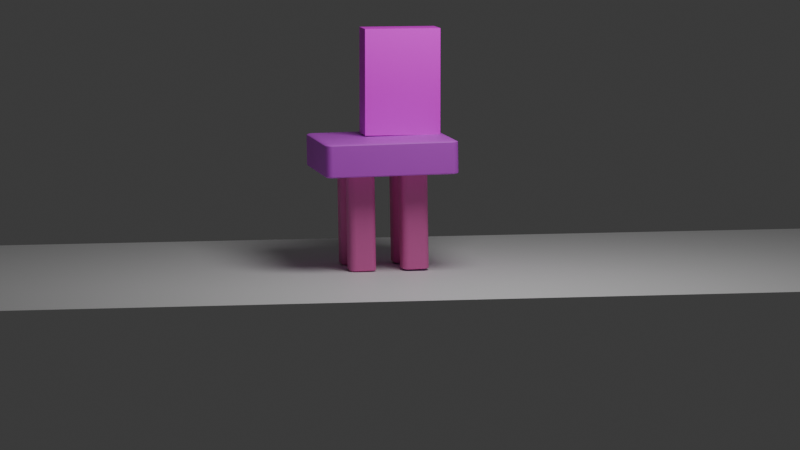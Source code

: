 # Source: stool.blend  (saved by Blender 4.1.24; exported with 4.5.12 LTS)
import bpy
from mathutils import Matrix  # noqa: F401  (used for matrix-valued properties, if any)

bpy.ops.wm.read_factory_settings(use_empty=True)
scene = bpy.context.scene
scene.name = 'Scene'

# ---- collections
col_collection = bpy.data.collections.new('Collection'); scene.collection.children.link(col_collection)

# ---- images (referenced by path relative to the original .blend; pixels are not part of the script)
import os
ASSET_DIR = os.environ.get("B2B_ASSET_DIR", "")  # directory of the original .blend (textures are referenced by path, not embedded)
HERE = os.path.dirname(os.path.abspath(__file__))  # packed textures are extracted next to this script under _unpacked/

def load_image(name, relpath, width, height, colorspace="sRGB"):
    """Load a texture the original file referenced (path relative to the .blend, or extracted next to this script)."""
    p = next((c for c in (os.path.join(HERE, relpath), os.path.join(ASSET_DIR, relpath)) if relpath and os.path.exists(c)), "")
    if p:
        img = bpy.data.images.load(p, check_existing=True)
        img.name = name
    else:  # same state as the original file: an image datablock whose file is absent (Cycles renders it pink)
        img = bpy.data.images.new(name, width, height)
        img.source = "FILE"
        img.filepath = "//" + (relpath or name)
    img.colorspace_settings.name = colorspace
    return img
img_png_clipart_breakfast_cereal_chex_mix_packaging_and_labeling_te = load_image('png-clipart-breakfast-cereal-chex-mix-packaging-and-labeling-te', 'png-clipart-breakfast-cereal-chex-mix-packaging-and-labeling-textured-box-miscellaneous-grass.png', 1024, 1024, 'sRGB')

# ---- materials (node trees are filled in below, after node groups)
mat_material_001 = bpy.data.materials.new('Material.001')
mat_material_001.use_transparent_shadow = False
mat_material_003 = bpy.data.materials.new('Material.003')
mat_material_003.use_transparent_shadow = False
mat_material_004 = bpy.data.materials.new('Material.004')
mat_material_004.use_transparent_shadow = False
mat_material = bpy.data.materials.new('Material')
mat_material.use_transparent_shadow = False

# ---- material node trees
mat_material_001.use_nodes = True; mat_material_001.node_tree.nodes.clear()
_N = mat_material_001.node_tree.nodes; _L = mat_material_001.node_tree.links
n0 = _N.new('ShaderNodeBsdfPrincipled'); n0.name = 'Principled BSDF'; n0.location = (10, 300)
n0.inputs[0].default_value = (0.6532, 0.08209, 0.8019, 1.0)
n1 = _N.new('ShaderNodeOutputMaterial'); n1.name = 'Material Output'; n1.location = (300, 300)
_L.new(n0.outputs[0], n1.inputs[0])
n1.is_active_output = True
mat_material_003.use_nodes = True; mat_material_003.node_tree.nodes.clear()
_N = mat_material_003.node_tree.nodes; _L = mat_material_003.node_tree.links
n0 = _N.new('ShaderNodeBsdfPrincipled'); n0.name = 'Principled BSDF'; n0.location = (10, 300)
n0.inputs[0].default_value = (0.802, 0.1443, 0.4634, 1.0)
n1 = _N.new('ShaderNodeOutputMaterial'); n1.name = 'Material Output'; n1.location = (300, 300)
_L.new(n0.outputs[0], n1.inputs[0])
n1.is_active_output = True
mat_material_004.use_nodes = True; mat_material_004.node_tree.nodes.clear()
_N = mat_material_004.node_tree.nodes; _L = mat_material_004.node_tree.links
n0 = _N.new('ShaderNodeBsdfPrincipled'); n0.name = 'Principled BSDF'; n0.location = (10, 300)
n1 = _N.new('ShaderNodeOutputMaterial'); n1.name = 'Material Output'; n1.location = (300, 300)
n2 = _N.new('ShaderNodeTexImage'); n2.name = 'Image Texture'; n2.location = (-280, 271)
n2.image = img_png_clipart_breakfast_cereal_chex_mix_packaging_and_labeling_te
_L.new(n0.outputs[0], n1.inputs[0])
_L.new(n2.outputs[0], n0.inputs[0])
n1.is_active_output = True
mat_material.use_nodes = True; mat_material.node_tree.nodes.clear()
_N = mat_material.node_tree.nodes; _L = mat_material.node_tree.links
n0 = _N.new('ShaderNodeBsdfPrincipled'); n0.name = 'Principled BSDF'; n0.location = (10, 300)
n1 = _N.new('ShaderNodeOutputMaterial'); n1.name = 'Material Output'; n1.location = (300, 300)
_L.new(n0.outputs[0], n1.inputs[0])
n1.is_active_output = True

# ---- world
world_world = bpy.data.worlds.new('World'); scene.world = world_world
world_world.use_nodes = True; world_world.node_tree.nodes.clear()
_N = world_world.node_tree.nodes; _L = world_world.node_tree.links
n0 = _N.new('ShaderNodeOutputWorld'); n0.name = 'World Output'; n0.location = (300, 300)
n1 = _N.new('ShaderNodeBackground'); n1.name = 'Background'; n1.location = (10, 300)
n1.inputs[0].default_value = (0.05088, 0.05088, 0.05088, 1.0)
_L.new(n1.outputs[0], n0.inputs[0])
n0.is_active_output = True
world_world.color = (0.05088, 0.05088, 0.05088)
world_world.use_sun_shadow = False
world_world.sun_shadow_jitter_overblur = 0.0

# ---- cameras
cam_camera = bpy.data.cameras.new('Camera')
cam_camera.clip_end = 100.0
cam_camera.lens = 174.2
cam_camera.ortho_scale = 7.314

# ---- lights
light_light = bpy.data.lights.new('Light', 'POINT')
light_light.transmission_factor = 0.0
light_light.energy = 1000.0
light_light.shadow_soft_size = 1.628
light_light.shadow_maximum_resolution = 0.006
light_light.use_absolute_resolution = True
light_point_001 = bpy.data.lights.new('Point.001', 'POINT')
light_point_001.transmission_factor = 0.0
light_point_001.shadow_soft_size = 0.4456
light_point_001.shadow_maximum_resolution = 0.006
light_point_001.use_absolute_resolution = True

# ---- meshes
me_cube = bpy.data.meshes.new('Cube')
me_cube.from_pydata([(-1.0, -1.0, -1.0), (-1.0, -1.0, 1.0), (-1.0, 1.0, -1.0), (-1.0, 1.0, 1.0), (1.0, -1.0, -1.0), (1.0, -1.0, 1.0), (1.0, 1.0, -1.0), (1.0, 1.0, 1.0), (-1.0, 0.6, -1.0), (-1.0, 0.2, -1.0), (-1.0, -0.2, -1.0), (-1.0, -0.6, -1.0), (-1.0, -0.6, 1.0), (-1.0, -0.2, 1.0), (-1.0, 0.2, 1.0), (-1.0, 0.6, 1.0), (1.0, -0.6, -1.0), (1.0, -0.2, -1.0), (1.0, 0.2, -1.0), (1.0, 0.6, -1.0), (1.0, 0.6, 1.0), (1.0, 0.2, 1.0), (1.0, -0.2, 1.0), (1.0, -0.6, 1.0), (0.6, 1.0, -1.0), (0.2, 1.0, -1.0), (-0.2, 1.0, -1.0), (-0.6, 1.0, -1.0), (-0.6, 1.0, 1.0), (-0.2, 1.0, 1.0), (0.2, 1.0, 1.0), (0.6, 1.0, 1.0), (-0.6, -1.0, -1.0), (-0.2, -1.0, -1.0), (0.2, -1.0, -1.0), (0.6, -1.0, -1.0), (0.6, -1.0, 1.0), (0.2, -1.0, 1.0), (-0.2, -1.0, 1.0), (-0.6, -1.0, 1.0), (-0.6, 0.6, 1.0), (-0.2, 0.6, 1.0), (0.2, 0.6, 1.0), (0.6, 0.6, 1.0), (-0.6, 0.2, 1.0), (-0.2, 0.2, 1.0), (0.2, 0.2, 1.0), (0.6, 0.2, 1.0), (-0.6, -0.2, 1.0), (-0.2, -0.2, 1.0), (0.2, -0.2, 1.0), (0.6, -0.2, 1.0), (-0.6, -0.6, 1.0), (-0.2, -0.6, 1.0), (0.2, -0.6, 1.0), (0.6, -0.6, 1.0), (0.6, 0.6, -1.0), (0.2, 0.6, -1.0), (-0.2, 0.6, -1.0), (-0.6, 0.6, -1.0), (0.6, 0.2, -1.0), (0.2, 0.2, -1.0), (-0.2, 0.2, -1.0), (-0.6, 0.2, -1.0), (0.6, -0.2, -1.0), (0.2, -0.2, -1.0), (-0.2, -0.2, -1.0), (-0.6, -0.2, -1.0), (0.6, -0.6, -1.0), (0.2, -0.6, -1.0), (-0.2, -0.6, -1.0), (-0.6, -0.6, -1.0), (-0.6, 0.6, 6.805), (-0.2, 0.6, 6.805), (0.2, 0.6, 6.805), (0.6, 0.6, 6.805), (-0.6, 0.2, 6.805), (-0.2, 0.2, 6.805), (0.2, 0.2, 6.805), (0.6, 0.2, 6.805), (-0.6, -0.2, 6.805), (-0.2, -0.2, 6.805), (0.2, -0.2, 6.805), (0.6, -0.2, 6.805), (-0.6, -0.6, 6.805), (-0.2, -0.6, 6.805), (0.2, -0.6, 6.805), (0.6, -0.6, 6.805)], [], [(8, 15, 3, 2), (24, 31, 7, 6), (16, 23, 5, 4), (32, 39, 1, 0), (68, 16, 4, 35), (52, 12, 1, 39), (28, 3, 15, 40), (40, 15, 14, 44), (44, 14, 13, 48), (48, 13, 12, 52), (24, 6, 19, 56), (56, 19, 18, 60), (60, 18, 17, 64), (64, 17, 16, 68), (6, 7, 20, 19), (19, 20, 21, 18), (18, 21, 22, 17), (17, 22, 23, 16), (0, 1, 12, 11), (11, 12, 13, 10), (10, 13, 14, 9), (9, 14, 15, 8), (10, 67, 71, 11), (67, 66, 70, 71), (66, 65, 69, 70), (65, 64, 68, 69), (9, 63, 67, 10), (63, 62, 66, 67), (62, 61, 65, 66), (61, 60, 64, 65), (8, 59, 63, 9), (59, 58, 62, 63), (58, 57, 61, 62), (57, 56, 60, 61), (2, 27, 59, 8), (27, 26, 58, 59), (26, 25, 57, 58), (25, 24, 56, 57), (22, 51, 55, 23), (51, 50, 82, 83), (50, 49, 53, 54), (43, 42, 74, 75), (21, 47, 51, 22), (47, 46, 50, 51), (46, 45, 49, 50), (45, 44, 48, 49), (20, 43, 47, 21), (49, 48, 80, 81), (42, 41, 45, 46), (41, 40, 72, 73), (7, 31, 43, 20), (31, 30, 42, 43), (30, 29, 41, 42), (29, 28, 40, 41), (23, 55, 36, 5), (55, 54, 37, 36), (54, 53, 38, 37), (53, 52, 39, 38), (11, 71, 32, 0), (71, 70, 33, 32), (70, 69, 34, 33), (69, 68, 35, 34), (4, 5, 36, 35), (35, 36, 37, 34), (34, 37, 38, 33), (33, 38, 39, 32), (2, 3, 28, 27), (27, 28, 29, 26), (26, 29, 30, 25), (25, 30, 31, 24), (83, 82, 86, 87), (81, 80, 84, 85), (75, 74, 78, 79), (73, 72, 76, 77), (55, 51, 83, 87), (47, 43, 75, 79), (50, 54, 86, 82), (44, 45, 77, 76), (42, 46, 78, 74), (52, 53, 85, 84), (53, 49, 81, 85), (45, 41, 73, 77), (48, 52, 84, 80), (46, 47, 79, 78), (40, 44, 76, 72), (54, 55, 87, 86)])
me_cube.polygons.foreach_set('material_index', [0, 0, 0, 0, 0, 0, 0, 0, 0, 0, 0, 0, 0, 0, 0, 0, 0, 0, 0, 0, 0, 0, 0, 0, 0, 0, 0, 0, 0, 0, 0, 0, 0, 0, 0, 0, 0, 0, 0, 1, 0, 1, 0, 0, 0, 0, 0, 1, 0, 1, 0, 0, 0, 0, 0, 0, 0, 0, 0, 0, 0, 0, 0, 0, 0, 0, 0, 0, 0, 0, 0, 0, 0, 0, 1, 1, 1, 1, 1, 1, 1, 1, 1, 1, 1, 1])
_uv = me_cube.uv_layers.new(name='UVMap')
_uv.uv.foreach_set('vector', [0.375, 0.2, 0.625, 0.2, 0.625, 0.25, 0.375, 0.25, 0.375, 0.45, 0.625, 0.45, 0.625, 0.5, 0.375, 0.5, 0.375, 0.7, 0.625, 0.7, 0.625, 0.75, 0.375, 0.75, 0.375, 0.95, 0.625, 0.95, 0.625, 1.0, 0.375, 1.0, 0.325, 0.7, 0.375, 0.7, 0.375, 0.75, 0.325, 0.75, 0.825, 0.7, 0.875, 0.7, 0.875, 0.75, 0.825, 0.75, 0.825, 0.5, 0.875, 0.5, 0.875, 0.55, 0.825, 0.55, 0.825, 0.55, 0.875, 0.55, 0.875, 0.6, 0.825, 0.6, 0.825, 0.6, 0.875, 0.6, 0.875, 0.65, 0.825, 0.65, 0.825, 0.65, 0.875, 0.65, 0.875, 0.7, 0.825, 0.7, 0.325, 0.5, 0.375, 0.5, 0.375, 0.55, 0.325, 0.55, 0.325, 0.55, 0.375, 0.55, 0.375, 0.6, 0.325, 0.6, 0.325, 0.6, 0.375, 0.6, 0.375, 0.65, 0.325, 0.65, 0.325, 0.65, 0.375, 0.65, 0.375, 0.7, 0.325, 0.7, 0.375, 0.5, 0.625, 0.5, 0.625, 0.55, 0.375, 0.55, 0.375, 0.55, 0.625, 0.55, 0.625, 0.6, 0.375, 0.6, 0.375, 0.6, 0.625, 0.6, 0.625, 0.65, 0.375, 0.65, 0.375, 0.65, 0.625, 0.65, 0.625, 0.7, 0.375, 0.7, 0.375, 0.0, 0.625, 0.0, 0.625, 0.05, 0.375, 0.05, 0.375, 0.05, 0.625, 0.05, 0.625, 0.1, 0.375, 0.1, 0.375, 0.1, 0.625, 0.1, 0.625, 0.15, 0.375, 0.15, 0.375, 0.15, 0.625, 0.15, 0.625, 0.2, 0.375, 0.2, 0.125, 0.65, 0.175, 0.65, 0.175, 0.7, 0.125, 0.7, 0.175, 0.65, 0.225, 0.65, 0.225, 0.7, 0.175, 0.7, 0.225, 0.65, 0.275, 0.65, 0.275, 0.7, 0.225, 0.7, 0.275, 0.65, 0.325, 0.65, 0.325, 0.7, 0.275, 0.7, 0.125, 0.6, 0.175, 0.6, 0.175, 0.65, 0.125, 0.65, 0.175, 0.6, 0.225, 0.6, 0.225, 0.65, 0.175, 0.65, 0.225, 0.6, 0.275, 0.6, 0.275, 0.65, 0.225, 0.65, 0.275, 0.6, 0.325, 0.6, 0.325, 0.65, 0.275, 0.65, 0.125, 0.55, 0.175, 0.55, 0.175, 0.6, 0.125, 0.6, 0.175, 0.55, 0.225, 0.55, 0.225, 0.6, 0.175, 0.6, 0.225, 0.55, 0.275, 0.55, 0.275, 0.6, 0.225, 0.6, 0.275, 0.55, 0.325, 0.55, 0.325, 0.6, 0.275, 0.6, 0.125, 0.5, 0.175, 0.5, 0.175, 0.55, 0.125, 0.55, 0.175, 0.5, 0.225, 0.5, 0.225, 0.55, 0.175, 0.55, 0.225, 0.5, 0.275, 0.5, 0.275, 0.55, 0.225, 0.55, 0.275, 0.5, 0.325, 0.5, 0.325, 0.55, 0.275, 0.55, 0.625, 0.65, 0.675, 0.65, 0.675, 0.7, 0.625, 0.7, 0.675, 0.65, 0.725, 0.65, 0.725, 0.65, 0.675, 0.65, 0.725, 0.65, 0.775, 0.65, 0.775, 0.7, 0.725, 0.7, 0.675, 0.55, 0.725, 0.55, 0.725, 0.55, 0.675, 0.55, 0.625, 0.6, 0.675, 0.6, 0.675, 0.65, 0.625, 0.65, 0.675, 0.6, 0.725, 0.6, 0.725, 0.65, 0.675, 0.65, 0.725, 0.6, 0.775, 0.6, 0.775, 0.65, 0.725, 0.65, 0.775, 0.6, 0.825, 0.6, 0.825, 0.65, 0.775, 0.65, 0.625, 0.55, 0.675, 0.55, 0.675, 0.6, 0.625, 0.6, 0.775, 0.65, 0.825, 0.65, 0.825, 0.65, 0.775, 0.65, 0.725, 0.55, 0.775, 0.55, 0.775, 0.6, 0.725, 0.6, 0.775, 0.55, 0.825, 0.55, 0.825, 0.55, 0.775, 0.55, 0.625, 0.5, 0.675, 0.5, 0.675, 0.55, 0.625, 0.55, 0.675, 0.5, 0.725, 0.5, 0.725, 0.55, 0.675, 0.55, 0.725, 0.5, 0.775, 0.5, 0.775, 0.55, 0.725, 0.55, 0.775, 0.5, 0.825, 0.5, 0.825, 0.55, 0.775, 0.55, 0.625, 0.7, 0.675, 0.7, 0.675, 0.75, 0.625, 0.75, 0.675, 0.7, 0.725, 0.7, 0.725, 0.75, 0.675, 0.75, 0.725, 0.7, 0.775, 0.7, 0.775, 0.75, 0.725, 0.75, 0.775, 0.7, 0.825, 0.7, 0.825, 0.75, 0.775, 0.75, 0.125, 0.7, 0.175, 0.7, 0.175, 0.75, 0.125, 0.75, 0.175, 0.7, 0.225, 0.7, 0.225, 0.75, 0.175, 0.75, 0.225, 0.7, 0.275, 0.7, 0.275, 0.75, 0.225, 0.75, 0.275, 0.7, 0.325, 0.7, 0.325, 0.75, 0.275, 0.75, 0.375, 0.75, 0.625, 0.75, 0.625, 0.8, 0.375, 0.8, 0.375, 0.8, 0.625, 0.8, 0.625, 0.85, 0.375, 0.85, 0.375, 0.85, 0.625, 0.85, 0.625, 0.9, 0.375, 0.9, 0.375, 0.9, 0.625, 0.9, 0.625, 0.95, 0.375, 0.95, 0.375, 0.25, 0.625, 0.25, 0.625, 0.3, 0.375, 0.3, 0.375, 0.3, 0.625, 0.3, 0.625, 0.35, 0.375, 0.35, 0.375, 0.35, 0.625, 0.35, 0.625, 0.4, 0.375, 0.4, 0.375, 0.4, 0.625, 0.4, 0.625, 0.45, 0.375, 0.45, 0.675, 0.65, 0.725, 0.65, 0.725, 0.7, 0.675, 0.7, 0.775, 0.65, 0.825, 0.65, 0.825, 0.7, 0.775, 0.7, 0.675, 0.55, 0.725, 0.55, 0.725, 0.6, 0.675, 0.6, 0.775, 0.55, 0.825, 0.55, 0.825, 0.6, 0.775, 0.6, 0.675, 0.7, 0.675, 0.65, 0.675, 0.65, 0.675, 0.7, 0.675, 0.6, 0.675, 0.55, 0.675, 0.55, 0.675, 0.6, 0.725, 0.65, 0.725, 0.7, 0.725, 0.7, 0.725, 0.65, 0.825, 0.6, 0.775, 0.6, 0.775, 0.6, 0.825, 0.6, 0.725, 0.55, 0.725, 0.6, 0.725, 0.6, 0.725, 0.55, 0.825, 0.7, 0.775, 0.7, 0.775, 0.7, 0.825, 0.7, 0.775, 0.7, 0.775, 0.65, 0.775, 0.65, 0.775, 0.7, 0.775, 0.6, 0.775, 0.55, 0.775, 0.55, 0.775, 0.6, 0.825, 0.65, 0.825, 0.7, 0.825, 0.7, 0.825, 0.65, 0.725, 0.6, 0.675, 0.6, 0.675, 0.6, 0.725, 0.6, 0.825, 0.55, 0.825, 0.6, 0.825, 0.6, 0.825, 0.55, 0.725, 0.7, 0.675, 0.7, 0.675, 0.7, 0.725, 0.7])
me_cube.materials.append(mat_material_001)
me_cube.materials.append(mat_material_003)
me_cube.update()
me_cube_003 = bpy.data.meshes.new('Cube.003')
me_cube_003.from_pydata([(-2.0, -1.0, 0.0), (-2.0, -1.0, 2.0), (-2.0, 1.0, 0.0), (-2.0, 1.0, 2.0), (-1.192e-07, -1.0, 0.0), (-1.192e-07, -1.0, 2.0), (-1.192e-07, 1.0, 0.0), (-1.192e-07, 1.0, 2.0)], [], [(0, 1, 3, 2), (2, 3, 7, 6), (6, 7, 5, 4), (4, 5, 1, 0), (2, 6, 4, 0), (7, 3, 1, 5)])
_uv = me_cube_003.uv_layers.new(name='UVMap')
_uv.uv.foreach_set('vector', [0.3792, 0.2497, 0.3685, 0.7521, 0.1246, 0.7523, 0.119, 0.2483, 0.9256, 0.2409, 0.9226, 0.7582, 0.7842, 0.7521, 0.7846, 0.2413, 0.7816, 0.2444, 0.7778, 0.7535, 0.5237, 0.756, 0.5212, 0.2436, 0.5219, 0.2572, 0.5186, 0.7398, 0.3801, 0.7392, 0.3784, 0.2532, 0.125, 0.5, 0.375, 0.5, 0.375, 0.75, 0.125, 0.75, 0.7772, 0.7503, 0.7737, 0.9017, 0.5328, 0.8992, 0.5301, 0.7532])
me_cube_003.materials.append(mat_material_004)
me_cube_003.update()
me_plane = bpy.data.meshes.new('Plane')
me_plane.from_pydata([(-1.0, -1.0, 0.0), (1.0, -1.0, 0.0), (-1.0, 1.0, 0.0), (1.0, 1.0, 0.0)], [], [(0, 1, 3, 2)])
_uv = me_plane.uv_layers.new(name='UVMap')
_uv.uv.foreach_set('vector', [0.0, 0.0, 1.0, 0.0, 1.0, 1.0, 0.0, 1.0])
me_plane.materials.append(mat_material)
me_plane.update()

# ---- objects
ob_light = bpy.data.objects.new('Light', light_light)
ob_camera = bpy.data.objects.new('Camera', cam_camera)
ob_cube = bpy.data.objects.new('Cube', me_cube)
ob_cube_001 = bpy.data.objects.new('Cube.001', me_cube_003)
ob_plane = bpy.data.objects.new('Plane', me_plane)
ob_point = bpy.data.objects.new('Point', light_point_001)

# ---- transforms, parenting, visibility, modifiers, constraints
ob_light.location = (4.076, 1.005, 5.904)
ob_light.rotation_euler = (0.6503, 0.05522, 1.866)
ob_light.lock_rotations_4d = False
ob_light.empty_display_type = 'ARROWS'
ob_light.color = (0.0, 0.0, 0.0, 0.0)
ob_light.lineart.crease_threshold = 0.0
ob_camera.location = (57.52, -9.785, 6.562)
ob_camera.rotation_euler = (1.454, -7.751e-06, 1.397)
ob_camera.lock_rotations_4d = False
ob_camera.empty_display_type = 'ARROWS'
ob_camera.color = (0.0, 0.0, 0.0, 0.0)
ob_camera.display_type = 'WIRE'
ob_camera.lineart.crease_threshold = 0.0
ob_cube.location = (0.4133, -0.0399, 0.8498)
ob_cube.rotation_euler = (3.159, -0.0, 0.0)
ob_cube.scale = (1.0, 1.0, 0.2514)
_m = ob_cube.modifiers.new('Bevel', 'BEVEL')
_m.segments = 100
ob_cube_001.location = (0.3538, 0.2941, 1.112)
ob_cube_001.scale = (0.2608, 0.5745, 0.804)
ob_plane.location = (0.51, 0.3144, -0.8685)
ob_plane.scale = (3.733, 7.384, 1.0)
_m = ob_plane.modifiers.new('Bevel', 'BEVEL')
ob_point.location = (35.0, 20.0, 20.0)

# ---- collection membership
col_collection.objects.link(ob_light)
col_collection.objects.link(ob_camera)
col_collection.objects.link(ob_cube)
col_collection.objects.link(ob_cube_001)
col_collection.objects.link(ob_plane)
col_collection.objects.link(ob_point)

# ---- scene / render settings (as saved in the file)
scene.camera = ob_camera
scene.frame_start = 1; scene.frame_end = 100; scene.frame_set(1)
scene.render.engine = 'BLENDER_EEVEE_NEXT'
scene.render.image_settings.file_format = 'FFMPEG'
scene.render.image_settings.color_mode = 'RGB'
scene.cycles.sampling_pattern = 'TABULATED_SOBOL'
scene.eevee.ray_tracing_options.trace_max_roughness = 0.0
bpy.context.view_layer.update()
